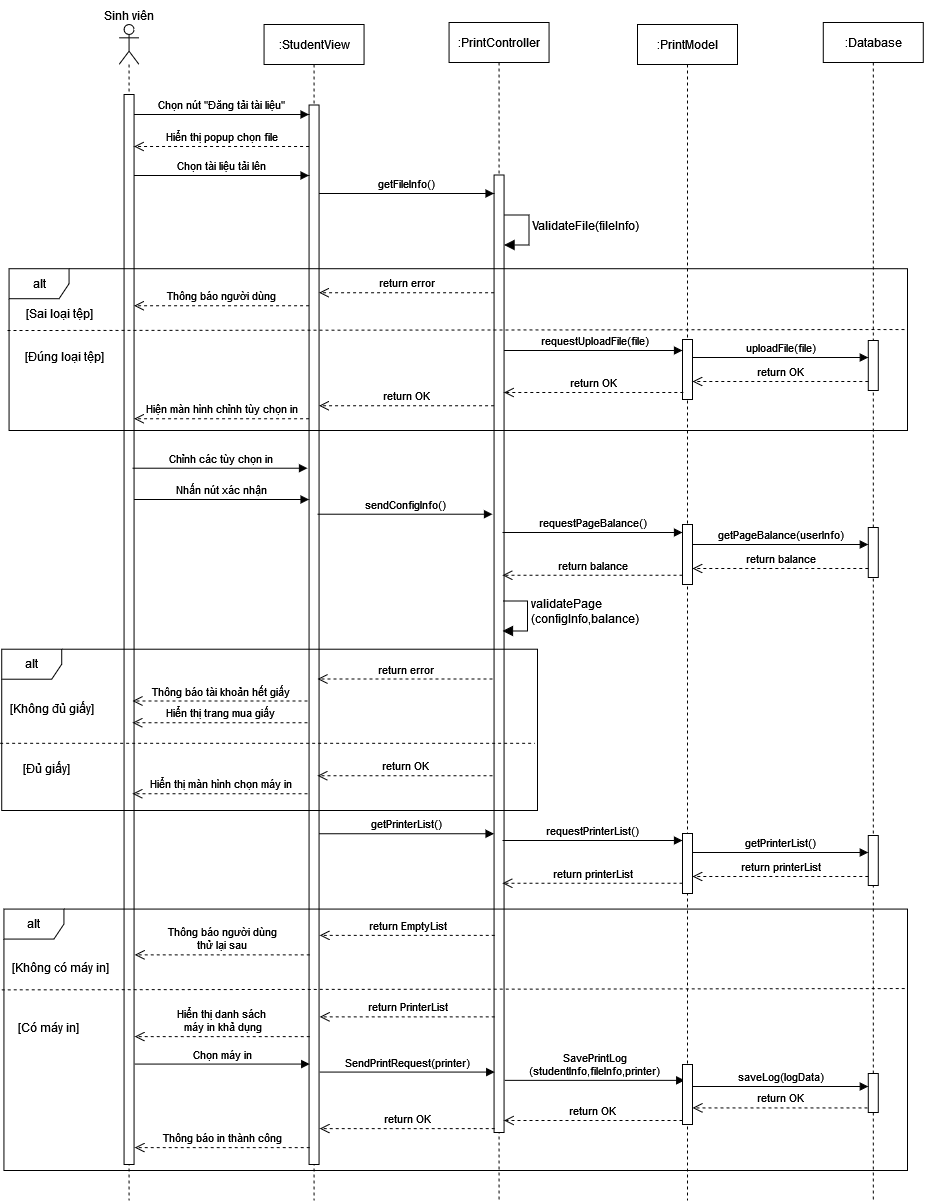

The diagram above was exported from draw.io. Its source (the exported page's mxGraphModel, read from the mxfile embedded in the PNG):
<mxGraphModel dx="4075" dy="1395" grid="1" gridSize="10" guides="1" tooltips="1" connect="1" arrows="1" fold="1" page="1" pageScale="1" pageWidth="850" pageHeight="1100" math="0" shadow="0">
  <root>
    <mxCell id="0" />
    <mxCell id="1" parent="0" />
    <mxCell id="2" value=":PrintController" style="shape=umlLifeline;perimeter=lifelinePerimeter;whiteSpace=wrap;html=1;container=1;dropTarget=0;collapsible=0;recursiveResize=0;outlineConnect=0;portConstraint=eastwest;newEdgeStyle={&quot;curved&quot;:0,&quot;rounded&quot;:0};" vertex="1" parent="1">
      <mxGeometry x="-318.44" y="302" width="100" height="1178" as="geometry" />
    </mxCell>
    <mxCell id="3" value="" style="html=1;points=[[0,0,0,0,5],[0,1,0,0,-5],[1,0,0,0,5],[1,1,0,0,-5]];perimeter=orthogonalPerimeter;outlineConnect=0;targetShapes=umlLifeline;portConstraint=eastwest;newEdgeStyle={&quot;curved&quot;:0,&quot;rounded&quot;:0};" vertex="1" parent="2">
      <mxGeometry x="45" y="152.5" width="10" height="957.5" as="geometry" />
    </mxCell>
    <mxCell id="4" value=":StudentView" style="shape=umlLifeline;perimeter=lifelinePerimeter;whiteSpace=wrap;html=1;container=1;dropTarget=0;collapsible=0;recursiveResize=0;outlineConnect=0;portConstraint=eastwest;newEdgeStyle={&quot;curved&quot;:0,&quot;rounded&quot;:0};" vertex="1" parent="1">
      <mxGeometry x="-503.44" y="304" width="100" height="1176" as="geometry" />
    </mxCell>
    <mxCell id="5" value="" style="html=1;points=[[0,0,0,0,5],[0,1,0,0,-5],[1,0,0,0,5],[1,1,0,0,-5]];perimeter=orthogonalPerimeter;outlineConnect=0;targetShapes=umlLifeline;portConstraint=eastwest;newEdgeStyle={&quot;curved&quot;:0,&quot;rounded&quot;:0};" vertex="1" parent="4">
      <mxGeometry x="45" y="80.5" width="10" height="1059.5" as="geometry" />
    </mxCell>
    <mxCell id="6" value="" style="shape=umlLifeline;perimeter=lifelinePerimeter;whiteSpace=wrap;html=1;container=1;dropTarget=0;collapsible=0;recursiveResize=0;outlineConnect=0;portConstraint=eastwest;newEdgeStyle={&quot;curved&quot;:0,&quot;rounded&quot;:0};participant=umlActor;" vertex="1" parent="1">
      <mxGeometry x="-648.44" y="304" width="20" height="1176" as="geometry" />
    </mxCell>
    <mxCell id="7" value="" style="html=1;points=[[0,0,0,0,5],[0,1,0,0,-5],[1,0,0,0,5],[1,1,0,0,-5]];perimeter=orthogonalPerimeter;outlineConnect=0;targetShapes=umlLifeline;portConstraint=eastwest;newEdgeStyle={&quot;curved&quot;:0,&quot;rounded&quot;:0};" vertex="1" parent="6">
      <mxGeometry x="5" y="70" width="10" height="1070" as="geometry" />
    </mxCell>
    <mxCell id="8" value="Sinh viên" style="text;html=1;align=center;verticalAlign=middle;whiteSpace=wrap;rounded=0;" vertex="1" parent="1">
      <mxGeometry x="-668.44" y="280" width="60" height="30" as="geometry" />
    </mxCell>
    <mxCell id="9" value="Chọn nút &quot;Đăng tải tài liệu&quot;" style="html=1;verticalAlign=bottom;endArrow=block;curved=0;rounded=0;" edge="1" target="5" parent="1">
      <mxGeometry width="80" relative="1" as="geometry">
        <mxPoint x="-633.44" y="394" as="sourcePoint" />
        <mxPoint x="-503.44000000000005" y="394" as="targetPoint" />
      </mxGeometry>
    </mxCell>
    <mxCell id="10" value="Hiển thị popup chọn file" style="html=1;verticalAlign=bottom;endArrow=open;dashed=1;endSize=8;curved=0;rounded=0;" edge="1" parent="1">
      <mxGeometry relative="1" as="geometry">
        <mxPoint x="-458.44000000000005" y="426" as="sourcePoint" />
        <mxPoint x="-633.44" y="426.00000000000006" as="targetPoint" />
      </mxGeometry>
    </mxCell>
    <mxCell id="11" value="return error" style="html=1;verticalAlign=bottom;endArrow=open;dashed=1;endSize=8;curved=0;rounded=0;" edge="1" parent="1">
      <mxGeometry relative="1" as="geometry">
        <mxPoint x="-273.4399999999996" y="572.21" as="sourcePoint" />
        <mxPoint x="-448.44000000000005" y="572.2099999999999" as="targetPoint" />
      </mxGeometry>
    </mxCell>
    <mxCell id="12" value="Chọn tài liệu tải lên" style="html=1;verticalAlign=bottom;endArrow=block;curved=0;rounded=0;" edge="1" parent="1">
      <mxGeometry width="80" relative="1" as="geometry">
        <mxPoint x="-633.44" y="455" as="sourcePoint" />
        <mxPoint x="-458.44000000000005" y="454.9999999999999" as="targetPoint" />
      </mxGeometry>
    </mxCell>
    <mxCell id="13" value="getFileInfo()" style="html=1;verticalAlign=bottom;endArrow=block;curved=0;rounded=0;" edge="1" source="5" parent="1">
      <mxGeometry width="80" relative="1" as="geometry">
        <mxPoint x="-623.44" y="473" as="sourcePoint" />
        <mxPoint x="-273.4399999999996" y="472.9999999999999" as="targetPoint" />
      </mxGeometry>
    </mxCell>
    <mxCell id="14" value="alt" style="shape=umlFrame;whiteSpace=wrap;html=1;pointerEvents=0;" vertex="1" parent="1">
      <mxGeometry x="-758.44" y="548.21" width="898.44" height="161.79" as="geometry" />
    </mxCell>
    <mxCell id="15" value="" style="endArrow=none;dashed=1;html=1;rounded=0;" edge="1" parent="1">
      <mxGeometry width="50" height="50" relative="1" as="geometry">
        <mxPoint x="-760" y="610" as="sourcePoint" />
        <mxPoint x="140" y="609" as="targetPoint" />
      </mxGeometry>
    </mxCell>
    <mxCell id="16" value="[Sai loại tệp]" style="text;html=1;align=center;verticalAlign=middle;whiteSpace=wrap;rounded=0;" vertex="1" parent="1">
      <mxGeometry x="-748.44" y="578.21" width="80" height="30" as="geometry" />
    </mxCell>
    <mxCell id="17" value="[Đúng loại tệp]" style="text;html=1;align=center;verticalAlign=middle;whiteSpace=wrap;rounded=0;" vertex="1" parent="1">
      <mxGeometry x="-748.44" y="620.71" width="90" height="30" as="geometry" />
    </mxCell>
    <mxCell id="18" value="Hiện màn hình chỉnh tùy chọn in" style="html=1;verticalAlign=bottom;endArrow=open;dashed=1;endSize=8;curved=0;rounded=0;" edge="1" parent="1">
      <mxGeometry relative="1" as="geometry">
        <mxPoint x="-458.44000000000005" y="698.25" as="sourcePoint" />
        <mxPoint x="-633.44" y="698.25" as="targetPoint" />
      </mxGeometry>
    </mxCell>
    <mxCell id="19" value="ValidateFile(fileInfo)" style="html=1;align=left;spacingLeft=2;endArrow=block;rounded=0;edgeStyle=orthogonalEdgeStyle;curved=0;rounded=0;fontSize=12;startSize=8;endSize=8;" edge="1" parent="1">
      <mxGeometry x="-0.1256" relative="1" as="geometry">
        <mxPoint x="-263.44000000000005" y="494.5" as="sourcePoint" />
        <Array as="points">
          <mxPoint x="-238.44000000000005" y="494.48" />
          <mxPoint x="-238.44000000000005" y="524.48" />
        </Array>
        <mxPoint x="-263.44000000000005" y="524.48" as="targetPoint" />
        <mxPoint as="offset" />
      </mxGeometry>
    </mxCell>
    <mxCell id="20" value="Thông báo người dùng" style="html=1;verticalAlign=bottom;endArrow=open;dashed=1;endSize=8;curved=0;rounded=0;" edge="1" parent="1">
      <mxGeometry relative="1" as="geometry">
        <mxPoint x="-458.44000000000005" y="585.2500000000001" as="sourcePoint" />
        <mxPoint x="-633.44" y="585.2500000000001" as="targetPoint" />
      </mxGeometry>
    </mxCell>
    <mxCell id="21" value="return OK" style="html=1;verticalAlign=bottom;endArrow=open;dashed=1;endSize=8;curved=0;rounded=0;" edge="1" parent="1">
      <mxGeometry relative="1" as="geometry">
        <mxPoint x="-273.4399999999996" y="685.2499999999999" as="sourcePoint" />
        <mxPoint x="-448.44000000000005" y="685.2499999999999" as="targetPoint" />
      </mxGeometry>
    </mxCell>
    <mxCell id="22" value="return error" style="html=1;verticalAlign=bottom;endArrow=open;dashed=1;endSize=8;curved=0;rounded=0;" edge="1" parent="1">
      <mxGeometry relative="1" as="geometry">
        <mxPoint x="-275" y="958.5" as="sourcePoint" />
        <mxPoint x="-450" y="958.5" as="targetPoint" />
      </mxGeometry>
    </mxCell>
    <mxCell id="23" value="Thông báo tài khoản hết giấy" style="html=1;verticalAlign=bottom;endArrow=open;dashed=1;endSize=8;curved=0;rounded=0;" edge="1" parent="1">
      <mxGeometry relative="1" as="geometry">
        <mxPoint x="-460" y="980.5" as="sourcePoint" />
        <mxPoint x="-635" y="980.5" as="targetPoint" />
      </mxGeometry>
    </mxCell>
    <mxCell id="24" value="return OK" style="html=1;verticalAlign=bottom;endArrow=open;dashed=1;endSize=8;curved=0;rounded=0;" edge="1" parent="1">
      <mxGeometry relative="1" as="geometry">
        <mxPoint x="-275" y="1055.25" as="sourcePoint" />
        <mxPoint x="-450" y="1055.25" as="targetPoint" />
      </mxGeometry>
    </mxCell>
    <mxCell id="25" value="alt" style="shape=umlFrame;whiteSpace=wrap;html=1;pointerEvents=0;" vertex="1" parent="1">
      <mxGeometry x="-765.78" y="928.71" width="535.78" height="161.29" as="geometry" />
    </mxCell>
    <mxCell id="26" value="" style="endArrow=none;dashed=1;html=1;rounded=0;exitX=-0.003;exitY=0.497;exitDx=0;exitDy=0;exitPerimeter=0;entryX=0.995;entryY=0.497;entryDx=0;entryDy=0;entryPerimeter=0;" edge="1" parent="1">
      <mxGeometry width="50" height="50" relative="1" as="geometry">
        <mxPoint x="-767.3873399999998" y="1022.81113" as="sourcePoint" />
        <mxPoint x="-232.67889999999989" y="1022.81113" as="targetPoint" />
      </mxGeometry>
    </mxCell>
    <mxCell id="27" value="[Không đủ giấy]" style="text;html=1;align=center;verticalAlign=middle;whiteSpace=wrap;rounded=0;" vertex="1" parent="1">
      <mxGeometry x="-760" y="972.5" width="90" height="30" as="geometry" />
    </mxCell>
    <mxCell id="28" value="[Đủ giấy]" style="text;html=1;align=center;verticalAlign=middle;whiteSpace=wrap;rounded=0;" vertex="1" parent="1">
      <mxGeometry x="-765.78" y="1032.5" width="90" height="30" as="geometry" />
    </mxCell>
    <mxCell id="29" value="Chỉnh các tùy chọn in" style="html=1;verticalAlign=bottom;endArrow=block;curved=0;rounded=0;" edge="1" parent="1">
      <mxGeometry width="80" relative="1" as="geometry">
        <mxPoint x="-635" y="747.71" as="sourcePoint" />
        <mxPoint x="-460" y="747.71" as="targetPoint" />
      </mxGeometry>
    </mxCell>
    <mxCell id="30" value="sendConfigInfo()" style="html=1;verticalAlign=bottom;endArrow=block;curved=0;rounded=0;" edge="1" parent="1">
      <mxGeometry width="80" relative="1" as="geometry">
        <mxPoint x="-450" y="793.71" as="sourcePoint" />
        <mxPoint x="-275" y="793.71" as="targetPoint" />
      </mxGeometry>
    </mxCell>
    <mxCell id="31" value="requestPageBalance()" style="html=1;verticalAlign=bottom;endArrow=block;curved=0;rounded=0;" edge="1" parent="1">
      <mxGeometry width="80" relative="1" as="geometry">
        <mxPoint x="-265" y="812" as="sourcePoint" />
        <mxPoint x="-85.00000000000003" y="812" as="targetPoint" />
      </mxGeometry>
    </mxCell>
    <mxCell id="32" value="return balance" style="html=1;verticalAlign=bottom;endArrow=open;dashed=1;endSize=8;curved=0;rounded=0;" edge="1" parent="1">
      <mxGeometry relative="1" as="geometry">
        <mxPoint x="-85.00000000000003" y="854.75" as="sourcePoint" />
        <mxPoint x="-265" y="854.75" as="targetPoint" />
      </mxGeometry>
    </mxCell>
    <mxCell id="33" value="&lt;div&gt;validatePage&lt;/div&gt;&lt;div&gt;(configInfo,balance)&lt;/div&gt;" style="html=1;align=left;spacingLeft=2;endArrow=block;rounded=0;edgeStyle=orthogonalEdgeStyle;curved=0;rounded=0;fontSize=12;startSize=8;endSize=8;" edge="1" parent="1">
      <mxGeometry x="-0.1259" relative="1" as="geometry">
        <mxPoint x="-265" y="880.5" as="sourcePoint" />
        <Array as="points">
          <mxPoint x="-240.00000000000003" y="880.48" />
          <mxPoint x="-240.00000000000003" y="910.48" />
        </Array>
        <mxPoint x="-265" y="910.48" as="targetPoint" />
        <mxPoint as="offset" />
      </mxGeometry>
    </mxCell>
    <mxCell id="34" value="Hiển thị trang mua giấy" style="html=1;verticalAlign=bottom;endArrow=open;dashed=1;endSize=8;curved=0;rounded=0;" edge="1" parent="1">
      <mxGeometry relative="1" as="geometry">
        <mxPoint x="-460" y="1002.2500000000002" as="sourcePoint" />
        <mxPoint x="-635" y="1002.2500000000002" as="targetPoint" />
      </mxGeometry>
    </mxCell>
    <mxCell id="35" value="Hiển thị màn hình chọn máy in" style="html=1;verticalAlign=bottom;endArrow=open;dashed=1;endSize=8;curved=0;rounded=0;" edge="1" parent="1">
      <mxGeometry relative="1" as="geometry">
        <mxPoint x="-460" y="1073.25" as="sourcePoint" />
        <mxPoint x="-635" y="1073.25" as="targetPoint" />
      </mxGeometry>
    </mxCell>
    <mxCell id="36" value=":Database" style="shape=umlLifeline;perimeter=lifelinePerimeter;whiteSpace=wrap;html=1;container=1;dropTarget=0;collapsible=0;recursiveResize=0;outlineConnect=0;portConstraint=eastwest;newEdgeStyle={&quot;curved&quot;:0,&quot;rounded&quot;:0};" vertex="1" parent="1">
      <mxGeometry x="55.78" y="302" width="100" height="1178" as="geometry" />
    </mxCell>
    <mxCell id="37" value="" style="html=1;points=[[0,0,0,0,5],[0,1,0,0,-5],[1,0,0,0,5],[1,1,0,0,-5]];perimeter=orthogonalPerimeter;outlineConnect=0;targetShapes=umlLifeline;portConstraint=eastwest;newEdgeStyle={&quot;curved&quot;:0,&quot;rounded&quot;:0};" vertex="1" parent="36">
      <mxGeometry x="45" y="318" width="10" height="50" as="geometry" />
    </mxCell>
    <mxCell id="38" value="" style="html=1;points=[[0,0,0,0,5],[0,1,0,0,-5],[1,0,0,0,5],[1,1,0,0,-5]];perimeter=orthogonalPerimeter;outlineConnect=0;targetShapes=umlLifeline;portConstraint=eastwest;newEdgeStyle={&quot;curved&quot;:0,&quot;rounded&quot;:0};" vertex="1" parent="36">
      <mxGeometry x="45" y="505" width="10" height="50" as="geometry" />
    </mxCell>
    <mxCell id="39" value="getPageBalance(userInfo)" style="html=1;verticalAlign=bottom;endArrow=block;curved=0;rounded=0;" edge="1" parent="36">
      <mxGeometry width="80" relative="1" as="geometry">
        <mxPoint x="-130.78" y="522" as="sourcePoint" />
        <mxPoint x="45.0000000000002" y="522" as="targetPoint" />
      </mxGeometry>
    </mxCell>
    <mxCell id="40" value="return balance" style="html=1;verticalAlign=bottom;endArrow=open;dashed=1;endSize=8;curved=0;rounded=0;" edge="1" parent="36">
      <mxGeometry relative="1" as="geometry">
        <mxPoint x="45.0000000000002" y="545.9999999999999" as="sourcePoint" />
        <mxPoint x="-130.78" y="545.9999999999999" as="targetPoint" />
      </mxGeometry>
    </mxCell>
    <mxCell id="41" value="" style="html=1;points=[[0,0,0,0,5],[0,1,0,0,-5],[1,0,0,0,5],[1,1,0,0,-5]];perimeter=orthogonalPerimeter;outlineConnect=0;targetShapes=umlLifeline;portConstraint=eastwest;newEdgeStyle={&quot;curved&quot;:0,&quot;rounded&quot;:0};" vertex="1" parent="36">
      <mxGeometry x="45" y="1051" width="10" height="39" as="geometry" />
    </mxCell>
    <mxCell id="42" value="saveLog(logData)" style="html=1;verticalAlign=bottom;endArrow=block;curved=0;rounded=0;" edge="1" parent="36">
      <mxGeometry width="80" relative="1" as="geometry">
        <mxPoint x="-130.78" y="1064" as="sourcePoint" />
        <mxPoint x="45.0000000000002" y="1064" as="targetPoint" />
      </mxGeometry>
    </mxCell>
    <mxCell id="43" value="return PrinterList" style="html=1;verticalAlign=bottom;endArrow=open;dashed=1;endSize=8;curved=0;rounded=0;" edge="1" parent="1">
      <mxGeometry relative="1" as="geometry">
        <mxPoint x="-272.78" y="1296.36" as="sourcePoint" />
        <mxPoint x="-447.78" y="1296.3600000000001" as="targetPoint" />
        <mxPoint as="offset" />
      </mxGeometry>
    </mxCell>
    <mxCell id="44" value="&lt;div&gt;Thông báo người dùng&lt;/div&gt;&lt;div&gt;thử lại sau&lt;br&gt;&lt;/div&gt;" style="html=1;verticalAlign=bottom;endArrow=open;dashed=1;endSize=8;curved=0;rounded=0;" edge="1" parent="1">
      <mxGeometry relative="1" as="geometry">
        <mxPoint x="-457.78" y="1234.36" as="sourcePoint" />
        <mxPoint x="-632.78" y="1234.36" as="targetPoint" />
      </mxGeometry>
    </mxCell>
    <mxCell id="45" value="return OK" style="html=1;verticalAlign=bottom;endArrow=open;dashed=1;endSize=8;curved=0;rounded=0;" edge="1" parent="1">
      <mxGeometry relative="1" as="geometry">
        <mxPoint x="-272.78" y="1408.11" as="sourcePoint" />
        <mxPoint x="-447.78" y="1408.11" as="targetPoint" />
      </mxGeometry>
    </mxCell>
    <mxCell id="46" value="&lt;div&gt;SavePrintLog&lt;/div&gt;&lt;div&gt;(studentInfo,fileInfo,printer)&lt;/div&gt;" style="html=1;verticalAlign=bottom;endArrow=block;curved=0;rounded=0;" edge="1" parent="1">
      <mxGeometry width="80" relative="1" as="geometry">
        <mxPoint x="-262.78" y="1359.86" as="sourcePoint" />
        <mxPoint x="-82.77999999999983" y="1359.86" as="targetPoint" />
      </mxGeometry>
    </mxCell>
    <mxCell id="47" value="alt" style="shape=umlFrame;whiteSpace=wrap;html=1;pointerEvents=0;" vertex="1" parent="1">
      <mxGeometry x="-763.56" y="1188.57" width="903.56" height="261.43" as="geometry" />
    </mxCell>
    <mxCell id="48" value="" style="endArrow=none;dashed=1;html=1;rounded=0;exitX=-0.003;exitY=0.497;exitDx=0;exitDy=0;exitPerimeter=0;entryX=0.998;entryY=0.304;entryDx=0;entryDy=0;entryPerimeter=0;" edge="1" target="47" parent="1">
      <mxGeometry width="50" height="50" relative="1" as="geometry">
        <mxPoint x="-765.78" y="1269.32663" as="sourcePoint" />
        <mxPoint x="-27.259999999999394" y="1269.32663" as="targetPoint" />
      </mxGeometry>
    </mxCell>
    <mxCell id="49" value="[Không có máy in]" style="text;html=1;align=center;verticalAlign=middle;whiteSpace=wrap;rounded=0;" vertex="1" parent="1">
      <mxGeometry x="-757.78" y="1232.36" width="102" height="30" as="geometry" />
    </mxCell>
    <mxCell id="50" value="[Có máy in]" style="text;html=1;align=center;verticalAlign=middle;whiteSpace=wrap;rounded=0;" vertex="1" parent="1">
      <mxGeometry x="-763.56" y="1292.36" width="90" height="30" as="geometry" />
    </mxCell>
    <mxCell id="51" value="Chọn máy in" style="html=1;verticalAlign=bottom;endArrow=block;curved=0;rounded=0;" edge="1" parent="1">
      <mxGeometry width="80" relative="1" as="geometry">
        <mxPoint x="-632.78" y="1343.57" as="sourcePoint" />
        <mxPoint x="-457.78" y="1343.57" as="targetPoint" />
      </mxGeometry>
    </mxCell>
    <mxCell id="52" value="SendPrintRequest(printer)" style="html=1;verticalAlign=bottom;endArrow=block;curved=0;rounded=0;" edge="1" parent="1">
      <mxGeometry width="80" relative="1" as="geometry">
        <mxPoint x="-447.78" y="1351.57" as="sourcePoint" />
        <mxPoint x="-272.78" y="1351.57" as="targetPoint" />
      </mxGeometry>
    </mxCell>
    <mxCell id="53" value="&lt;div&gt;Hiển thị danh sách&amp;nbsp;&lt;/div&gt;&lt;div&gt;máy in khả dụng&lt;/div&gt;" style="html=1;verticalAlign=bottom;endArrow=open;dashed=1;endSize=8;curved=0;rounded=0;" edge="1" parent="1">
      <mxGeometry relative="1" as="geometry">
        <mxPoint x="-457.78" y="1316.1100000000001" as="sourcePoint" />
        <mxPoint x="-632.78" y="1316.1100000000001" as="targetPoint" />
        <mxPoint as="offset" />
      </mxGeometry>
    </mxCell>
    <mxCell id="54" value="Thông báo in thành công" style="html=1;verticalAlign=bottom;endArrow=open;dashed=1;endSize=8;curved=0;rounded=0;" edge="1" parent="1">
      <mxGeometry relative="1" as="geometry">
        <mxPoint x="-457.78" y="1427.11" as="sourcePoint" />
        <mxPoint x="-632.78" y="1427.11" as="targetPoint" />
      </mxGeometry>
    </mxCell>
    <mxCell id="55" value="return EmptyList" style="html=1;verticalAlign=bottom;endArrow=open;dashed=1;endSize=8;curved=0;rounded=0;" edge="1" parent="1">
      <mxGeometry relative="1" as="geometry">
        <mxPoint x="-272.78" y="1214.86" as="sourcePoint" />
        <mxPoint x="-447.78" y="1214.86" as="targetPoint" />
      </mxGeometry>
    </mxCell>
    <mxCell id="56" value=":PrintModel" style="shape=umlLifeline;perimeter=lifelinePerimeter;whiteSpace=wrap;html=1;container=1;dropTarget=0;collapsible=0;recursiveResize=0;outlineConnect=0;portConstraint=eastwest;newEdgeStyle={&quot;curved&quot;:0,&quot;rounded&quot;:0};" vertex="1" parent="1">
      <mxGeometry x="-130" y="304" width="100" height="1176" as="geometry" />
    </mxCell>
    <mxCell id="57" value="" style="html=1;points=[[0,0,0,0,5],[0,1,0,0,-5],[1,0,0,0,5],[1,1,0,0,-5]];perimeter=orthogonalPerimeter;outlineConnect=0;targetShapes=umlLifeline;portConstraint=eastwest;newEdgeStyle={&quot;curved&quot;:0,&quot;rounded&quot;:0};" vertex="1" parent="56">
      <mxGeometry x="45" y="315" width="10" height="60" as="geometry" />
    </mxCell>
    <mxCell id="58" value="" style="html=1;points=[[0,0,0,0,5],[0,1,0,0,-5],[1,0,0,0,5],[1,1,0,0,-5]];perimeter=orthogonalPerimeter;outlineConnect=0;targetShapes=umlLifeline;portConstraint=eastwest;newEdgeStyle={&quot;curved&quot;:0,&quot;rounded&quot;:0};" vertex="1" parent="56">
      <mxGeometry x="45" y="500" width="10" height="60" as="geometry" />
    </mxCell>
    <mxCell id="59" value="" style="html=1;points=[[0,0,0,0,5],[0,1,0,0,-5],[1,0,0,0,5],[1,1,0,0,-5]];perimeter=orthogonalPerimeter;outlineConnect=0;targetShapes=umlLifeline;portConstraint=eastwest;newEdgeStyle={&quot;curved&quot;:0,&quot;rounded&quot;:0};" vertex="1" parent="56">
      <mxGeometry x="45" y="1040" width="10" height="60" as="geometry" />
    </mxCell>
    <mxCell id="60" value="requestUploadFile(file)" style="html=1;verticalAlign=bottom;endArrow=block;curved=0;rounded=0;entryX=0;entryY=0;entryDx=0;entryDy=5;entryPerimeter=0;" edge="1" parent="1">
      <mxGeometry width="80" relative="1" as="geometry">
        <mxPoint x="-263.44000000000005" y="630" as="sourcePoint" />
        <mxPoint x="-85" y="630" as="targetPoint" />
      </mxGeometry>
    </mxCell>
    <mxCell id="61" value="uploadFile(file)" style="html=1;verticalAlign=bottom;endArrow=block;curved=0;rounded=0;" edge="1" parent="1">
      <mxGeometry width="80" relative="1" as="geometry">
        <mxPoint x="-75" y="637" as="sourcePoint" />
        <mxPoint x="100.7800000000002" y="637" as="targetPoint" />
      </mxGeometry>
    </mxCell>
    <mxCell id="62" value="return OK" style="html=1;verticalAlign=bottom;endArrow=open;dashed=1;endSize=8;curved=0;rounded=0;" edge="1" parent="1">
      <mxGeometry relative="1" as="geometry">
        <mxPoint x="100.7800000000002" y="660.9999999999999" as="sourcePoint" />
        <mxPoint x="-75" y="660.9999999999999" as="targetPoint" />
      </mxGeometry>
    </mxCell>
    <mxCell id="63" value="return OK" style="html=1;verticalAlign=bottom;endArrow=open;dashed=1;endSize=8;curved=0;rounded=0;" edge="1" parent="1">
      <mxGeometry relative="1" as="geometry">
        <mxPoint x="-84.2199999999998" y="671.9999999999999" as="sourcePoint" />
        <mxPoint x="-263.44000000000005" y="672" as="targetPoint" />
      </mxGeometry>
    </mxCell>
    <mxCell id="64" value="Nhấn nút xác nhận" style="html=1;verticalAlign=bottom;endArrow=block;curved=0;rounded=0;" edge="1" parent="1">
      <mxGeometry width="80" relative="1" as="geometry">
        <mxPoint x="-633.44" y="779" as="sourcePoint" />
        <mxPoint x="-458.44000000000005" y="779" as="targetPoint" />
      </mxGeometry>
    </mxCell>
    <mxCell id="65" value="requestPrinterList()" style="html=1;verticalAlign=bottom;endArrow=block;curved=0;rounded=0;" edge="1" parent="1">
      <mxGeometry width="80" relative="1" as="geometry">
        <mxPoint x="-265" y="1120" as="sourcePoint" />
        <mxPoint x="-85.00000000000003" y="1120" as="targetPoint" />
      </mxGeometry>
    </mxCell>
    <mxCell id="66" value="return printerList" style="html=1;verticalAlign=bottom;endArrow=open;dashed=1;endSize=8;curved=0;rounded=0;" edge="1" parent="1">
      <mxGeometry relative="1" as="geometry">
        <mxPoint x="-85.00000000000003" y="1162.75" as="sourcePoint" />
        <mxPoint x="-265" y="1162.75" as="targetPoint" />
      </mxGeometry>
    </mxCell>
    <mxCell id="67" value="" style="html=1;points=[[0,0,0,0,5],[0,1,0,0,-5],[1,0,0,0,5],[1,1,0,0,-5]];perimeter=orthogonalPerimeter;outlineConnect=0;targetShapes=umlLifeline;portConstraint=eastwest;newEdgeStyle={&quot;curved&quot;:0,&quot;rounded&quot;:0};" vertex="1" parent="1">
      <mxGeometry x="100.78" y="1115" width="10" height="50" as="geometry" />
    </mxCell>
    <mxCell id="68" value="getPrinterList()" style="html=1;verticalAlign=bottom;endArrow=block;curved=0;rounded=0;" edge="1" parent="1">
      <mxGeometry width="80" relative="1" as="geometry">
        <mxPoint x="-75" y="1132" as="sourcePoint" />
        <mxPoint x="100.7800000000002" y="1132" as="targetPoint" />
      </mxGeometry>
    </mxCell>
    <mxCell id="69" value="return printerList" style="html=1;verticalAlign=bottom;endArrow=open;dashed=1;endSize=8;curved=0;rounded=0;" edge="1" parent="1">
      <mxGeometry relative="1" as="geometry">
        <mxPoint x="100.7800000000002" y="1156" as="sourcePoint" />
        <mxPoint x="-75" y="1156" as="targetPoint" />
      </mxGeometry>
    </mxCell>
    <mxCell id="70" value="" style="html=1;points=[[0,0,0,0,5],[0,1,0,0,-5],[1,0,0,0,5],[1,1,0,0,-5]];perimeter=orthogonalPerimeter;outlineConnect=0;targetShapes=umlLifeline;portConstraint=eastwest;newEdgeStyle={&quot;curved&quot;:0,&quot;rounded&quot;:0};" vertex="1" parent="1">
      <mxGeometry x="-85" y="1113" width="10" height="60" as="geometry" />
    </mxCell>
    <mxCell id="71" value="getPrinterList()" style="html=1;verticalAlign=bottom;endArrow=block;curved=0;rounded=0;" edge="1" parent="1">
      <mxGeometry width="80" relative="1" as="geometry">
        <mxPoint x="-448.44000000000005" y="1113.2499999999998" as="sourcePoint" />
        <mxPoint x="-273.44000000000005" y="1113.2499999999998" as="targetPoint" />
      </mxGeometry>
    </mxCell>
    <mxCell id="72" value="return OK" style="html=1;verticalAlign=bottom;endArrow=open;dashed=1;endSize=8;curved=0;rounded=0;" edge="1" parent="1">
      <mxGeometry relative="1" as="geometry">
        <mxPoint x="100" y="1387.4099999999999" as="sourcePoint" />
        <mxPoint x="-75" y="1387.4099999999999" as="targetPoint" />
      </mxGeometry>
    </mxCell>
    <mxCell id="73" value="return OK" style="html=1;verticalAlign=bottom;endArrow=open;dashed=1;endSize=8;curved=0;rounded=0;" edge="1" target="3" parent="1">
      <mxGeometry relative="1" as="geometry">
        <mxPoint x="-85" y="1399.9999999999998" as="sourcePoint" />
        <mxPoint x="-260" y="1399.9999999999998" as="targetPoint" />
      </mxGeometry>
    </mxCell>
  </root>
</mxGraphModel>